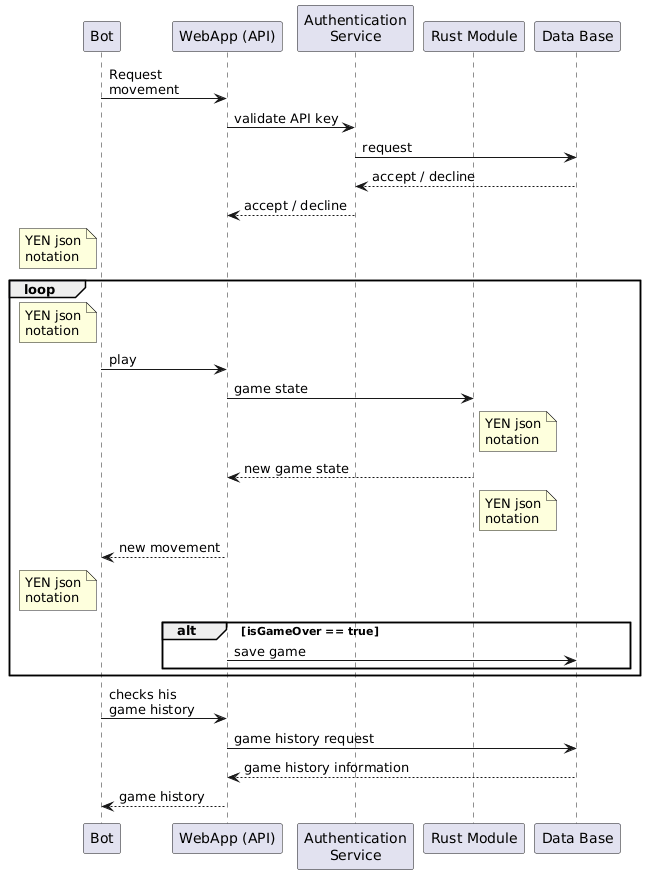

The diagram above was rendered by PlantUML. Its source (embedded in the PNG):
@startuml
participant "Bot" as Bot
participant "WebApp (API)" as WA
participant "Authentication\nService" as AS
participant "Rust Module" as RM
participant "Data Base" as DB

Bot -> WA: Request\nmovement
WA -> AS : validate API key
AS -> DB : request
DB --> AS : accept / decline
AS --> WA : accept / decline
note left of Bot : YEN json\nnotation

loop
    note left of Bot : YEN json\nnotation
    Bot -> WA : play
    WA -> RM : game state
    note right of RM : YEN json\nnotation
    RM --> WA : new game state
    note right of RM : YEN json\nnotation
    WA --> Bot : new movement
    note left of Bot : YEN json\nnotation

    alt isGameOver == true
        WA -> DB : save game
    end
end

Bot -> WA : checks his\ngame history
WA -> DB : game history request
DB --> WA : game history information
WA --> Bot : game history
@enduml